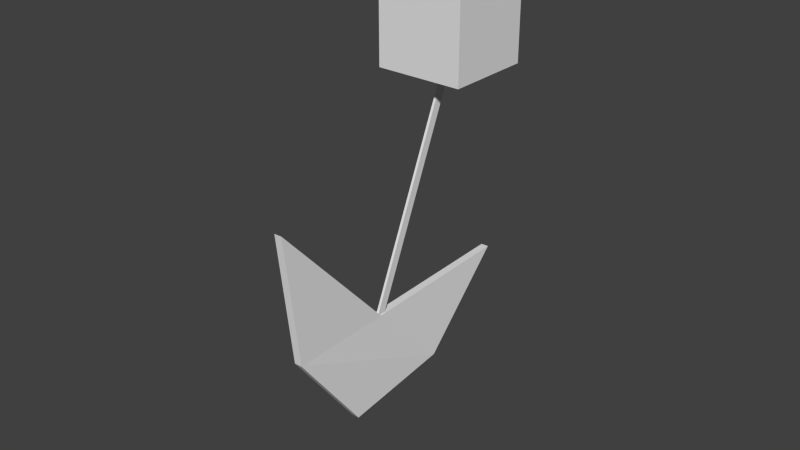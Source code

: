 # Source: trapAire1.blend  (saved by Blender 2.68.0; exported with 4.5.12 LTS)
import bpy
from mathutils import Matrix  # noqa: F401  (used for matrix-valued properties, if any)

bpy.ops.wm.read_factory_settings(use_empty=True)
scene = bpy.context.scene
scene.name = 'Scene'

# ---- collections
col_collection_1 = bpy.data.collections.new('Collection 1'); scene.collection.children.link(col_collection_1)

# ---- materials (node trees are filled in below, after node groups)
mat_material_001 = bpy.data.materials.new('Material.001')
mat_material_001.alpha_threshold = 0.0
mat_material_001.use_transparent_shadow = False
mat_material_001.roughness = 0.5
mat_material_001.line_color = (0.0, 0.0, 0.0, 1.0)
mat_material_004 = bpy.data.materials.new('Material.004')
mat_material_004.alpha_threshold = 0.0
mat_material_004.use_transparent_shadow = False
mat_material_004.roughness = 0.5
mat_material_004.line_color = (0.0, 0.0, 0.0, 1.0)
mat_material = bpy.data.materials.new('Material')
mat_material.alpha_threshold = 0.0
mat_material.use_transparent_shadow = False
mat_material.roughness = 0.5
mat_material.line_color = (0.0, 0.0, 0.0, 1.0)

# ---- material node trees

# ---- world
world_world = bpy.data.worlds.new('World'); scene.world = world_world
world_world.color = (0.05088, 0.05088, 0.05088)
world_world.use_sun_shadow = False
world_world.sun_shadow_jitter_overblur = 0.0
world_world.cycles.sampling_method = 'MANUAL'
world_world.cycles.sample_map_resolution = 256

# ---- meshes
me_cylinder_002 = bpy.data.meshes.new('Cylinder.002')
me_cylinder_002.from_pydata([(1.764, 1.997, -2.027), (1.764, 1.997, -0.02674), (2.63, 1.497, -2.027), (2.63, 1.497, -0.02674), (2.63, 0.4975, -2.027), (2.63, 0.4975, -0.02674), (2.039, -0.4881, -1.787), (2.039, -0.4881, 0.2132), (1.878, 1.052, -2.597), (1.878, 1.052, -0.5971), (0.6829, 1.878, -2.215), (0.6829, 1.878, -0.2147), (1.942, 1.055, -1.419), (1.906, 1.12, -1.451), (1.906, 1.121, -0.8213), (1.943, 1.056, -0.7892), (1.924, 1.088, -1.435), (-0.01106, 0.03636, -0.335), (0.02562, -0.02851, -0.303), (1.906, 1.12, -1.136), (-0.01089, 0.03684, 0.2944), (1.924, 1.088, -0.8052), (0.0258, -0.02803, 0.3264), (1.943, 1.056, -1.104), (0.007279, 0.003925, -0.319), (-0.01097, 0.0366, -0.02031), (0.007456, 0.004407, 0.3104), (0.02571, -0.02827, 0.01174)], [], [(0, 1, 3, 2), (2, 3, 5, 4), (4, 5, 7, 6), (6, 7, 9, 8), (3, 1, 11, 9, 7, 5), (10, 11, 1, 0), (8, 9, 11, 10), (0, 2, 4, 6, 8, 10), (14, 21, 15, 22, 26, 20), (13, 19, 14, 20, 25, 17), (12, 16, 13, 17, 24, 18), (19, 13, 16, 12, 23, 15, 21, 14), (15, 23, 12, 18, 27, 22)])
me_cylinder_002.polygons.foreach_set('material_index', [0, 0, 0, 0, 0, 0, 0, 0, 1, 1, 1, 1, 1])
_uv = me_cylinder_002.uv_layers.new(name='UVMap')
_uv.uv.foreach_set('vector', [0.4524, 0.6153, 0.299, 0.6241, 0.2958, 0.5681, 0.4492, 0.5593, 0.5297, 0.5729, 0.454, 0.5676, 0.4549, 0.5471, 0.5306, 0.5523, 0.5368, 0.56, 0.8701, 0.653, 0.8497, 0.7436, 0.5164, 0.6507, 0.4081, 0.9508, 0.06375, 0.985, 0.05795, 0.8835, 0.4023, 0.8493, 0.4832, 0.5185, 0.7857, 0.6539, 0.9555, 0.9799, 0.5079, 0.8672, 0.02077, 0.9946, 0.198, 0.6968, 0.9488, 0.7357, 0.6028, 0.7294, 0.6064, 0.6218, 0.9523, 0.6282, 0.6887, 0.9576, 0.3431, 0.9751, 0.3352, 0.8431, 0.6808, 0.8256, 0.1409, 0.6948, 0.3603, 0.595, 0.5684, 0.7235, 0.6986, 0.9393, 0.3438, 0.8487, 0.0188, 0.9327, 0.7511, 0.475, 0.7504, 0.2496, 0.7496, 0.0007634, 0.9985, 0.0, 0.9992, 0.2489, 1.0, 0.4743, 0.5008, 0.3162, 0.5, 0.2496, 0.4992, 0.0007635, 0.7481, 0.0, 0.7489, 0.2489, 0.7496, 0.3154, 0.5008, -0.005658, 0.6016, 0.4148, 0.6008, 0.1659, 0.6205, 0.1339, 0.6213, 0.3827, 0.7496, -0.006421, 0.4985, 0.2489, 0.4992, 0.4977, 0.2504, 0.4985, 0.001527, 0.4992, 0.0007635, 0.2504, 0.0, 0.001527, 0.2489, 0.0007635, 0.4977, 0.0, 0.6751, 0.4315, 0.6746, 0.2722, 0.6741, 0.1128, 0.8334, 0.1124, 0.8339, 0.2717, 0.8344, 0.431])
me_cylinder_002.materials.append(mat_material_001)
me_cylinder_002.materials.append(mat_material_004)
me_cylinder_002.use_remesh_preserve_volume = False
me_cylinder_002.use_remesh_preserve_attributes = False
me_cylinder_002.use_mirror_vertex_groups = False
me_cylinder_002.update()
me_cylinder = bpy.data.meshes.new('Cylinder')
me_cylinder.from_pydata([(0.0, 1.0, -1.0), (0.0, 1.0, 1.0), (1.0, -4.371e-08, -1.0), (1.0, -4.371e-08, 1.0), (-8.742e-08, -1.0, -1.0), (-8.742e-08, -1.0, 1.0), (-1.0, 1.192e-08, -1.0), (-1.0, 1.192e-08, 1.0)], [], [(0, 1, 3, 2), (2, 3, 5, 4), (3, 1, 7, 5), (6, 7, 1, 0), (4, 5, 7, 6), (0, 2, 4, 6)])
_uv = me_cylinder.uv_layers.new(name='UVMap')
_uv.uv.foreach_set('vector', [0.4589, 0.02135, 0.4602, 0.458, 0.02447, 0.4606, 0.0232, 0.02389, 0.3894, 0.02519, 0.3908, 0.4589, 0.08407, 0.4599, 0.08274, 0.02613, 0.03495, 0.01629, 0.4726, 0.01382, 0.4743, 0.4531, 0.0366, 0.4556, 0.4715, 0.01777, 0.4685, 0.4513, 0.03389, 0.4521, 0.03688, 0.01854, 0.4704, 0.01295, 0.471, 0.4573, 0.02598, 0.4569, 0.02534, 0.01257, 0.05233, 0.05216, 0.4412, 0.05324, 0.4401, 0.4302, 0.05125, 0.4291])
me_cylinder.materials.append(mat_material)
me_cylinder.use_remesh_preserve_volume = False
me_cylinder.use_remesh_preserve_attributes = False
me_cylinder.use_mirror_vertex_groups = False
me_cylinder.update()

# ---- objects
ob_cylinder_001 = bpy.data.objects.new('Cylinder.001', me_cylinder_002)
ob_cylinder = bpy.data.objects.new('Cylinder', me_cylinder)

# ---- transforms, parenting, visibility, modifiers, constraints
ob_cylinder_001.location = (0.0, 0.0, 3.433)
ob_cylinder_001.rotation_euler = (-1.535, 0.6371, -1.554)
ob_cylinder_001.scale = (1.0, 0.9998, 0.03502)
ob_cylinder_001.lineart.crease_threshold = 0.0
ob_cylinder.location = (0.0, 0.0, 3.722)
ob_cylinder.rotation_euler = (0.0, -0.0, 0.7811)
ob_cylinder.scale = (0.5505, 0.5532, 0.3659)
ob_cylinder.lineart.crease_threshold = 0.0

# ---- collection membership
col_collection_1.objects.link(ob_cylinder_001)
col_collection_1.objects.link(ob_cylinder)

# ---- scene / render settings (as saved in the file)
scene.frame_start = 0; scene.frame_end = 120; scene.frame_set(68)
scene.render.engine = 'BLENDER_EEVEE_NEXT'
scene.render.image_settings.color_mode = 'RGB'
scene.render.image_settings.compression = 90
scene.render.resolution_percentage = 50
scene.render.fps = 60
scene.render.dither_intensity = 0.0
scene.cycles.use_denoising = False
scene.cycles.samples = 10
scene.cycles.sampling_pattern = 'TABULATED_SOBOL'
scene.cycles.light_sampling_threshold = 0.0
scene.cycles.use_adaptive_sampling = False
scene.cycles.use_light_tree = False
scene.cycles.blur_glossy = 0.0
scene.cycles.volume_bounces = 1
scene.cycles.pixel_filter_type = 'GAUSSIAN'
scene.cycles.sample_clamp_indirect = 0.0
scene.view_settings.view_transform = 'Standard'
bpy.context.view_layer.update()

# ---- added for rendering (the .blend has no active camera and no usable light): camera, sun
cam_auto = bpy.data.cameras.new('AutoCamera')
cam_auto.lens = 50.0
cam_auto.sensor_width = 36.0
cam_auto.clip_end = 1000.0
ob_auto_camera = bpy.data.objects.new('AutoCamera', cam_auto)
scene.collection.objects.link(ob_auto_camera)
ob_auto_camera.location = (5.07224, -6.68999, 6.23247)
ob_auto_camera.rotation_euler = (1.09748, -7.21219e-08, 0.694738)
scene.camera = ob_auto_camera
light_auto_sun = bpy.data.lights.new('AutoSun', 'SUN')
light_auto_sun.energy = 3.0
light_auto_sun.angle = 0.0523599
ob_auto_sun = bpy.data.objects.new('AutoSun', light_auto_sun)
scene.collection.objects.link(ob_auto_sun)
ob_auto_sun.rotation_euler = (0.872665, 0.174533, 0.523599)
bpy.context.view_layer.update()
